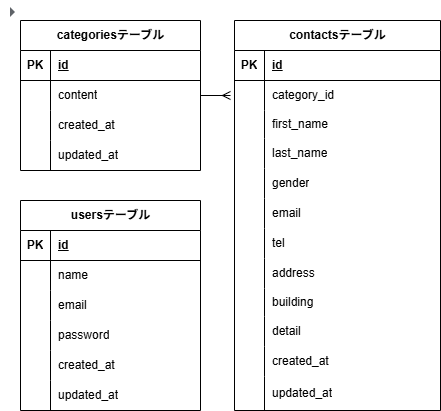

The diagram above was exported from draw.io. Its source (the exported page's mxGraphModel, read from the mxfile embedded in the PNG):
<mxGraphModel dx="606" dy="499" grid="1" gridSize="10" guides="1" tooltips="1" connect="1" arrows="1" fold="1" page="1" pageScale="1" pageWidth="1169" pageHeight="827" background="#FFFFFF" math="0" shadow="0">
  <root>
    <mxCell id="0" />
    <mxCell id="1" parent="0" />
    <mxCell id="2" value="categoriesテーブル" style="shape=table;startSize=30;container=1;collapsible=1;childLayout=tableLayout;fixedRows=1;rowLines=0;fontStyle=1;align=center;resizeLast=1;html=1;fillColor=#FFFFFF;" parent="1" vertex="1">
      <mxGeometry x="20" y="160" width="180" height="150" as="geometry" />
    </mxCell>
    <mxCell id="3" value="" style="shape=tableRow;horizontal=0;startSize=0;swimlaneHead=0;swimlaneBody=0;fillColor=none;collapsible=0;dropTarget=0;points=[[0,0.5],[1,0.5]];portConstraint=eastwest;top=0;left=0;right=0;bottom=1;" parent="2" vertex="1">
      <mxGeometry y="30" width="180" height="30" as="geometry" />
    </mxCell>
    <mxCell id="4" value="PK" style="shape=partialRectangle;connectable=0;fillColor=none;top=0;left=0;bottom=0;right=0;fontStyle=1;overflow=hidden;whiteSpace=wrap;html=1;" parent="3" vertex="1">
      <mxGeometry width="30" height="30" as="geometry">
        <mxRectangle width="30" height="30" as="alternateBounds" />
      </mxGeometry>
    </mxCell>
    <mxCell id="5" value="id" style="shape=partialRectangle;connectable=0;fillColor=none;top=0;left=0;bottom=0;right=0;align=left;spacingLeft=6;fontStyle=5;overflow=hidden;whiteSpace=wrap;html=1;" parent="3" vertex="1">
      <mxGeometry x="30" width="150" height="30" as="geometry">
        <mxRectangle width="150" height="30" as="alternateBounds" />
      </mxGeometry>
    </mxCell>
    <mxCell id="6" value="" style="shape=tableRow;horizontal=0;startSize=0;swimlaneHead=0;swimlaneBody=0;fillColor=none;collapsible=0;dropTarget=0;points=[[0,0.5],[1,0.5]];portConstraint=eastwest;top=0;left=0;right=0;bottom=0;" parent="2" vertex="1">
      <mxGeometry y="60" width="180" height="30" as="geometry" />
    </mxCell>
    <mxCell id="7" value="" style="shape=partialRectangle;connectable=0;fillColor=none;top=0;left=0;bottom=0;right=0;editable=1;overflow=hidden;whiteSpace=wrap;html=1;" parent="6" vertex="1">
      <mxGeometry width="30" height="30" as="geometry">
        <mxRectangle width="30" height="30" as="alternateBounds" />
      </mxGeometry>
    </mxCell>
    <mxCell id="8" value="content" style="shape=partialRectangle;connectable=0;fillColor=none;top=0;left=0;bottom=0;right=0;align=left;spacingLeft=6;overflow=hidden;whiteSpace=wrap;html=1;" parent="6" vertex="1">
      <mxGeometry x="30" width="150" height="30" as="geometry">
        <mxRectangle width="150" height="30" as="alternateBounds" />
      </mxGeometry>
    </mxCell>
    <mxCell id="9" value="" style="shape=tableRow;horizontal=0;startSize=0;swimlaneHead=0;swimlaneBody=0;fillColor=none;collapsible=0;dropTarget=0;points=[[0,0.5],[1,0.5]];portConstraint=eastwest;top=0;left=0;right=0;bottom=0;" parent="2" vertex="1">
      <mxGeometry y="90" width="180" height="30" as="geometry" />
    </mxCell>
    <mxCell id="10" value="" style="shape=partialRectangle;connectable=0;fillColor=none;top=0;left=0;bottom=0;right=0;editable=1;overflow=hidden;whiteSpace=wrap;html=1;" parent="9" vertex="1">
      <mxGeometry width="30" height="30" as="geometry">
        <mxRectangle width="30" height="30" as="alternateBounds" />
      </mxGeometry>
    </mxCell>
    <mxCell id="11" value="created_at" style="shape=partialRectangle;connectable=0;fillColor=none;top=0;left=0;bottom=0;right=0;align=left;spacingLeft=6;overflow=hidden;whiteSpace=wrap;html=1;" parent="9" vertex="1">
      <mxGeometry x="30" width="150" height="30" as="geometry">
        <mxRectangle width="150" height="30" as="alternateBounds" />
      </mxGeometry>
    </mxCell>
    <mxCell id="12" value="" style="shape=tableRow;horizontal=0;startSize=0;swimlaneHead=0;swimlaneBody=0;fillColor=none;collapsible=0;dropTarget=0;points=[[0,0.5],[1,0.5]];portConstraint=eastwest;top=0;left=0;right=0;bottom=0;" parent="2" vertex="1">
      <mxGeometry y="120" width="180" height="30" as="geometry" />
    </mxCell>
    <mxCell id="13" value="" style="shape=partialRectangle;connectable=0;fillColor=none;top=0;left=0;bottom=0;right=0;editable=1;overflow=hidden;whiteSpace=wrap;html=1;" parent="12" vertex="1">
      <mxGeometry width="30" height="30" as="geometry">
        <mxRectangle width="30" height="30" as="alternateBounds" />
      </mxGeometry>
    </mxCell>
    <mxCell id="14" value="updated_at" style="shape=partialRectangle;connectable=0;fillColor=none;top=0;left=0;bottom=0;right=0;align=left;spacingLeft=6;overflow=hidden;whiteSpace=wrap;html=1;" parent="12" vertex="1">
      <mxGeometry x="30" width="150" height="30" as="geometry">
        <mxRectangle width="150" height="30" as="alternateBounds" />
      </mxGeometry>
    </mxCell>
    <mxCell id="41" value="contactsテーブル" style="shape=table;startSize=30;container=1;collapsible=1;childLayout=tableLayout;fixedRows=1;rowLines=0;fontStyle=1;align=center;resizeLast=1;html=1;fillColor=#FFFFFF;" parent="1" vertex="1">
      <mxGeometry x="234" y="160" width="206" height="390" as="geometry" />
    </mxCell>
    <mxCell id="42" value="" style="shape=tableRow;horizontal=0;startSize=0;swimlaneHead=0;swimlaneBody=0;fillColor=none;collapsible=0;dropTarget=0;points=[[0,0.5],[1,0.5]];portConstraint=eastwest;top=0;left=0;right=0;bottom=1;" parent="41" vertex="1">
      <mxGeometry y="30" width="206" height="30" as="geometry" />
    </mxCell>
    <mxCell id="43" value="PK" style="shape=partialRectangle;connectable=0;fillColor=none;top=0;left=0;bottom=0;right=0;fontStyle=1;overflow=hidden;whiteSpace=wrap;html=1;" parent="42" vertex="1">
      <mxGeometry width="30" height="30" as="geometry">
        <mxRectangle width="30" height="30" as="alternateBounds" />
      </mxGeometry>
    </mxCell>
    <mxCell id="44" value="id" style="shape=partialRectangle;connectable=0;fillColor=none;top=0;left=0;bottom=0;right=0;align=left;spacingLeft=6;fontStyle=5;overflow=hidden;whiteSpace=wrap;html=1;" parent="42" vertex="1">
      <mxGeometry x="30" width="176" height="30" as="geometry">
        <mxRectangle width="176" height="30" as="alternateBounds" />
      </mxGeometry>
    </mxCell>
    <mxCell id="45" value="" style="shape=tableRow;horizontal=0;startSize=0;swimlaneHead=0;swimlaneBody=0;fillColor=none;collapsible=0;dropTarget=0;points=[[0,0.5],[1,0.5]];portConstraint=eastwest;top=0;left=0;right=0;bottom=0;" parent="41" vertex="1">
      <mxGeometry y="60" width="206" height="30" as="geometry" />
    </mxCell>
    <mxCell id="46" value="" style="shape=partialRectangle;connectable=0;fillColor=none;top=0;left=0;bottom=0;right=0;editable=1;overflow=hidden;whiteSpace=wrap;html=1;" parent="45" vertex="1">
      <mxGeometry width="30" height="30" as="geometry">
        <mxRectangle width="30" height="30" as="alternateBounds" />
      </mxGeometry>
    </mxCell>
    <mxCell id="47" value="category_id" style="shape=partialRectangle;connectable=0;fillColor=none;top=0;left=0;bottom=0;right=0;align=left;spacingLeft=6;overflow=hidden;whiteSpace=wrap;html=1;" parent="45" vertex="1">
      <mxGeometry x="30" width="176" height="30" as="geometry">
        <mxRectangle width="176" height="30" as="alternateBounds" />
      </mxGeometry>
    </mxCell>
    <mxCell id="48" value="" style="shape=tableRow;horizontal=0;startSize=0;swimlaneHead=0;swimlaneBody=0;fillColor=none;collapsible=0;dropTarget=0;points=[[0,0.5],[1,0.5]];portConstraint=eastwest;top=0;left=0;right=0;bottom=0;" parent="41" vertex="1">
      <mxGeometry y="90" width="206" height="28" as="geometry" />
    </mxCell>
    <mxCell id="49" value="" style="shape=partialRectangle;connectable=0;fillColor=none;top=0;left=0;bottom=0;right=0;editable=1;overflow=hidden;whiteSpace=wrap;html=1;" parent="48" vertex="1">
      <mxGeometry width="30" height="28" as="geometry">
        <mxRectangle width="30" height="28" as="alternateBounds" />
      </mxGeometry>
    </mxCell>
    <mxCell id="50" value="first_name" style="shape=partialRectangle;connectable=0;fillColor=none;top=0;left=0;bottom=0;right=0;align=left;spacingLeft=6;overflow=hidden;whiteSpace=wrap;html=1;" parent="48" vertex="1">
      <mxGeometry x="30" width="176" height="28" as="geometry">
        <mxRectangle width="176" height="28" as="alternateBounds" />
      </mxGeometry>
    </mxCell>
    <mxCell id="51" value="" style="shape=tableRow;horizontal=0;startSize=0;swimlaneHead=0;swimlaneBody=0;fillColor=none;collapsible=0;dropTarget=0;points=[[0,0.5],[1,0.5]];portConstraint=eastwest;top=0;left=0;right=0;bottom=0;" parent="41" vertex="1">
      <mxGeometry y="118" width="206" height="30" as="geometry" />
    </mxCell>
    <mxCell id="52" value="" style="shape=partialRectangle;connectable=0;fillColor=none;top=0;left=0;bottom=0;right=0;editable=1;overflow=hidden;whiteSpace=wrap;html=1;" parent="51" vertex="1">
      <mxGeometry width="30" height="30" as="geometry">
        <mxRectangle width="30" height="30" as="alternateBounds" />
      </mxGeometry>
    </mxCell>
    <mxCell id="53" value="last_name" style="shape=partialRectangle;connectable=0;fillColor=none;top=0;left=0;bottom=0;right=0;align=left;spacingLeft=6;overflow=hidden;whiteSpace=wrap;html=1;" parent="51" vertex="1">
      <mxGeometry x="30" width="176" height="30" as="geometry">
        <mxRectangle width="176" height="30" as="alternateBounds" />
      </mxGeometry>
    </mxCell>
    <mxCell id="55" value="" style="shape=tableRow;horizontal=0;startSize=0;swimlaneHead=0;swimlaneBody=0;fillColor=none;collapsible=0;dropTarget=0;points=[[0,0.5],[1,0.5]];portConstraint=eastwest;top=0;left=0;right=0;bottom=0;" parent="41" vertex="1">
      <mxGeometry y="148" width="206" height="30" as="geometry" />
    </mxCell>
    <mxCell id="56" value="" style="shape=partialRectangle;connectable=0;fillColor=none;top=0;left=0;bottom=0;right=0;editable=1;overflow=hidden;whiteSpace=wrap;html=1;" parent="55" vertex="1">
      <mxGeometry width="30" height="30" as="geometry">
        <mxRectangle width="30" height="30" as="alternateBounds" />
      </mxGeometry>
    </mxCell>
    <mxCell id="57" value="gender" style="shape=partialRectangle;connectable=0;fillColor=none;top=0;left=0;bottom=0;right=0;align=left;spacingLeft=6;overflow=hidden;whiteSpace=wrap;html=1;" parent="55" vertex="1">
      <mxGeometry x="30" width="176" height="30" as="geometry">
        <mxRectangle width="176" height="30" as="alternateBounds" />
      </mxGeometry>
    </mxCell>
    <mxCell id="58" value="" style="shape=tableRow;horizontal=0;startSize=0;swimlaneHead=0;swimlaneBody=0;fillColor=none;collapsible=0;dropTarget=0;points=[[0,0.5],[1,0.5]];portConstraint=eastwest;top=0;left=0;right=0;bottom=0;" parent="41" vertex="1">
      <mxGeometry y="178" width="206" height="30" as="geometry" />
    </mxCell>
    <mxCell id="59" value="" style="shape=partialRectangle;connectable=0;fillColor=none;top=0;left=0;bottom=0;right=0;editable=1;overflow=hidden;whiteSpace=wrap;html=1;" parent="58" vertex="1">
      <mxGeometry width="30" height="30" as="geometry">
        <mxRectangle width="30" height="30" as="alternateBounds" />
      </mxGeometry>
    </mxCell>
    <mxCell id="60" value="email" style="shape=partialRectangle;connectable=0;fillColor=none;top=0;left=0;bottom=0;right=0;align=left;spacingLeft=6;overflow=hidden;whiteSpace=wrap;html=1;" parent="58" vertex="1">
      <mxGeometry x="30" width="176" height="30" as="geometry">
        <mxRectangle width="176" height="30" as="alternateBounds" />
      </mxGeometry>
    </mxCell>
    <mxCell id="61" value="" style="shape=tableRow;horizontal=0;startSize=0;swimlaneHead=0;swimlaneBody=0;fillColor=none;collapsible=0;dropTarget=0;points=[[0,0.5],[1,0.5]];portConstraint=eastwest;top=0;left=0;right=0;bottom=0;" parent="41" vertex="1">
      <mxGeometry y="208" width="206" height="30" as="geometry" />
    </mxCell>
    <mxCell id="62" value="" style="shape=partialRectangle;connectable=0;fillColor=none;top=0;left=0;bottom=0;right=0;editable=1;overflow=hidden;whiteSpace=wrap;html=1;" parent="61" vertex="1">
      <mxGeometry width="30" height="30" as="geometry">
        <mxRectangle width="30" height="30" as="alternateBounds" />
      </mxGeometry>
    </mxCell>
    <mxCell id="63" value="tel" style="shape=partialRectangle;connectable=0;fillColor=none;top=0;left=0;bottom=0;right=0;align=left;spacingLeft=6;overflow=hidden;whiteSpace=wrap;html=1;" parent="61" vertex="1">
      <mxGeometry x="30" width="176" height="30" as="geometry">
        <mxRectangle width="176" height="30" as="alternateBounds" />
      </mxGeometry>
    </mxCell>
    <mxCell id="64" value="" style="shape=tableRow;horizontal=0;startSize=0;swimlaneHead=0;swimlaneBody=0;fillColor=none;collapsible=0;dropTarget=0;points=[[0,0.5],[1,0.5]];portConstraint=eastwest;top=0;left=0;right=0;bottom=0;" parent="41" vertex="1">
      <mxGeometry y="238" width="206" height="30" as="geometry" />
    </mxCell>
    <mxCell id="65" value="" style="shape=partialRectangle;connectable=0;fillColor=none;top=0;left=0;bottom=0;right=0;editable=1;overflow=hidden;whiteSpace=wrap;html=1;" parent="64" vertex="1">
      <mxGeometry width="30" height="30" as="geometry">
        <mxRectangle width="30" height="30" as="alternateBounds" />
      </mxGeometry>
    </mxCell>
    <mxCell id="66" value="address" style="shape=partialRectangle;connectable=0;fillColor=none;top=0;left=0;bottom=0;right=0;align=left;spacingLeft=6;overflow=hidden;whiteSpace=wrap;html=1;" parent="64" vertex="1">
      <mxGeometry x="30" width="176" height="30" as="geometry">
        <mxRectangle width="176" height="30" as="alternateBounds" />
      </mxGeometry>
    </mxCell>
    <mxCell id="67" value="" style="shape=tableRow;horizontal=0;startSize=0;swimlaneHead=0;swimlaneBody=0;fillColor=none;collapsible=0;dropTarget=0;points=[[0,0.5],[1,0.5]];portConstraint=eastwest;top=0;left=0;right=0;bottom=0;" parent="41" vertex="1">
      <mxGeometry y="268" width="206" height="28" as="geometry" />
    </mxCell>
    <mxCell id="68" value="" style="shape=partialRectangle;connectable=0;fillColor=none;top=0;left=0;bottom=0;right=0;editable=1;overflow=hidden;whiteSpace=wrap;html=1;" parent="67" vertex="1">
      <mxGeometry width="30" height="28" as="geometry">
        <mxRectangle width="30" height="28" as="alternateBounds" />
      </mxGeometry>
    </mxCell>
    <mxCell id="69" value="building" style="shape=partialRectangle;connectable=0;fillColor=none;top=0;left=0;bottom=0;right=0;align=left;spacingLeft=6;overflow=hidden;whiteSpace=wrap;html=1;" parent="67" vertex="1">
      <mxGeometry x="30" width="176" height="28" as="geometry">
        <mxRectangle width="176" height="28" as="alternateBounds" />
      </mxGeometry>
    </mxCell>
    <mxCell id="70" value="" style="shape=tableRow;horizontal=0;startSize=0;swimlaneHead=0;swimlaneBody=0;fillColor=none;collapsible=0;dropTarget=0;points=[[0,0.5],[1,0.5]];portConstraint=eastwest;top=0;left=0;right=0;bottom=0;" parent="41" vertex="1">
      <mxGeometry y="296" width="206" height="30" as="geometry" />
    </mxCell>
    <mxCell id="71" value="" style="shape=partialRectangle;connectable=0;fillColor=none;top=0;left=0;bottom=0;right=0;editable=1;overflow=hidden;whiteSpace=wrap;html=1;" parent="70" vertex="1">
      <mxGeometry width="30" height="30" as="geometry">
        <mxRectangle width="30" height="30" as="alternateBounds" />
      </mxGeometry>
    </mxCell>
    <mxCell id="72" value="detail" style="shape=partialRectangle;connectable=0;fillColor=none;top=0;left=0;bottom=0;right=0;align=left;spacingLeft=6;overflow=hidden;whiteSpace=wrap;html=1;" parent="70" vertex="1">
      <mxGeometry x="30" width="176" height="30" as="geometry">
        <mxRectangle width="176" height="30" as="alternateBounds" />
      </mxGeometry>
    </mxCell>
    <mxCell id="73" value="" style="shape=tableRow;horizontal=0;startSize=0;swimlaneHead=0;swimlaneBody=0;fillColor=none;collapsible=0;dropTarget=0;points=[[0,0.5],[1,0.5]];portConstraint=eastwest;top=0;left=0;right=0;bottom=0;" parent="41" vertex="1">
      <mxGeometry y="326" width="206" height="30" as="geometry" />
    </mxCell>
    <mxCell id="74" value="" style="shape=partialRectangle;connectable=0;fillColor=none;top=0;left=0;bottom=0;right=0;editable=1;overflow=hidden;whiteSpace=wrap;html=1;" parent="73" vertex="1">
      <mxGeometry width="30" height="30" as="geometry">
        <mxRectangle width="30" height="30" as="alternateBounds" />
      </mxGeometry>
    </mxCell>
    <mxCell id="75" value="created_at" style="shape=partialRectangle;connectable=0;fillColor=none;top=0;left=0;bottom=0;right=0;align=left;spacingLeft=6;overflow=hidden;whiteSpace=wrap;html=1;" parent="73" vertex="1">
      <mxGeometry x="30" width="176" height="30" as="geometry">
        <mxRectangle width="176" height="30" as="alternateBounds" />
      </mxGeometry>
    </mxCell>
    <mxCell id="76" value="" style="shape=tableRow;horizontal=0;startSize=0;swimlaneHead=0;swimlaneBody=0;fillColor=none;collapsible=0;dropTarget=0;points=[[0,0.5],[1,0.5]];portConstraint=eastwest;top=0;left=0;right=0;bottom=0;" parent="41" vertex="1">
      <mxGeometry y="356" width="206" height="34" as="geometry" />
    </mxCell>
    <mxCell id="77" value="" style="shape=partialRectangle;connectable=0;fillColor=none;top=0;left=0;bottom=0;right=0;editable=1;overflow=hidden;whiteSpace=wrap;html=1;" parent="76" vertex="1">
      <mxGeometry width="30" height="34" as="geometry">
        <mxRectangle width="30" height="34" as="alternateBounds" />
      </mxGeometry>
    </mxCell>
    <mxCell id="78" value="updated_at" style="shape=partialRectangle;connectable=0;fillColor=none;top=0;left=0;bottom=0;right=0;align=left;spacingLeft=6;overflow=hidden;whiteSpace=wrap;html=1;" parent="76" vertex="1">
      <mxGeometry x="30" width="176" height="34" as="geometry">
        <mxRectangle width="176" height="34" as="alternateBounds" />
      </mxGeometry>
    </mxCell>
    <mxCell id="82" value="usersテーブル" style="shape=table;startSize=30;container=1;collapsible=1;childLayout=tableLayout;fixedRows=1;rowLines=0;fontStyle=1;align=center;resizeLast=1;html=1;fillColor=#FFFFFF;" parent="1" vertex="1">
      <mxGeometry x="20" y="340" width="180" height="210" as="geometry" />
    </mxCell>
    <mxCell id="83" value="" style="shape=tableRow;horizontal=0;startSize=0;swimlaneHead=0;swimlaneBody=0;fillColor=none;collapsible=0;dropTarget=0;points=[[0,0.5],[1,0.5]];portConstraint=eastwest;top=0;left=0;right=0;bottom=1;" parent="82" vertex="1">
      <mxGeometry y="30" width="180" height="30" as="geometry" />
    </mxCell>
    <mxCell id="84" value="PK" style="shape=partialRectangle;connectable=0;fillColor=none;top=0;left=0;bottom=0;right=0;fontStyle=1;overflow=hidden;whiteSpace=wrap;html=1;" parent="83" vertex="1">
      <mxGeometry width="30" height="30" as="geometry">
        <mxRectangle width="30" height="30" as="alternateBounds" />
      </mxGeometry>
    </mxCell>
    <mxCell id="85" value="id" style="shape=partialRectangle;connectable=0;fillColor=none;top=0;left=0;bottom=0;right=0;align=left;spacingLeft=6;fontStyle=5;overflow=hidden;whiteSpace=wrap;html=1;" parent="83" vertex="1">
      <mxGeometry x="30" width="150" height="30" as="geometry">
        <mxRectangle width="150" height="30" as="alternateBounds" />
      </mxGeometry>
    </mxCell>
    <mxCell id="86" value="" style="shape=tableRow;horizontal=0;startSize=0;swimlaneHead=0;swimlaneBody=0;fillColor=none;collapsible=0;dropTarget=0;points=[[0,0.5],[1,0.5]];portConstraint=eastwest;top=0;left=0;right=0;bottom=0;" parent="82" vertex="1">
      <mxGeometry y="60" width="180" height="30" as="geometry" />
    </mxCell>
    <mxCell id="87" value="" style="shape=partialRectangle;connectable=0;fillColor=none;top=0;left=0;bottom=0;right=0;editable=1;overflow=hidden;whiteSpace=wrap;html=1;" parent="86" vertex="1">
      <mxGeometry width="30" height="30" as="geometry">
        <mxRectangle width="30" height="30" as="alternateBounds" />
      </mxGeometry>
    </mxCell>
    <mxCell id="88" value="name" style="shape=partialRectangle;connectable=0;fillColor=none;top=0;left=0;bottom=0;right=0;align=left;spacingLeft=6;overflow=hidden;whiteSpace=wrap;html=1;" parent="86" vertex="1">
      <mxGeometry x="30" width="150" height="30" as="geometry">
        <mxRectangle width="150" height="30" as="alternateBounds" />
      </mxGeometry>
    </mxCell>
    <mxCell id="89" value="" style="shape=tableRow;horizontal=0;startSize=0;swimlaneHead=0;swimlaneBody=0;fillColor=none;collapsible=0;dropTarget=0;points=[[0,0.5],[1,0.5]];portConstraint=eastwest;top=0;left=0;right=0;bottom=0;" parent="82" vertex="1">
      <mxGeometry y="90" width="180" height="30" as="geometry" />
    </mxCell>
    <mxCell id="90" value="" style="shape=partialRectangle;connectable=0;fillColor=none;top=0;left=0;bottom=0;right=0;editable=1;overflow=hidden;whiteSpace=wrap;html=1;" parent="89" vertex="1">
      <mxGeometry width="30" height="30" as="geometry">
        <mxRectangle width="30" height="30" as="alternateBounds" />
      </mxGeometry>
    </mxCell>
    <mxCell id="91" value="email" style="shape=partialRectangle;connectable=0;fillColor=none;top=0;left=0;bottom=0;right=0;align=left;spacingLeft=6;overflow=hidden;whiteSpace=wrap;html=1;" parent="89" vertex="1">
      <mxGeometry x="30" width="150" height="30" as="geometry">
        <mxRectangle width="150" height="30" as="alternateBounds" />
      </mxGeometry>
    </mxCell>
    <mxCell id="92" value="" style="shape=tableRow;horizontal=0;startSize=0;swimlaneHead=0;swimlaneBody=0;fillColor=none;collapsible=0;dropTarget=0;points=[[0,0.5],[1,0.5]];portConstraint=eastwest;top=0;left=0;right=0;bottom=0;" parent="82" vertex="1">
      <mxGeometry y="120" width="180" height="30" as="geometry" />
    </mxCell>
    <mxCell id="93" value="" style="shape=partialRectangle;connectable=0;fillColor=none;top=0;left=0;bottom=0;right=0;editable=1;overflow=hidden;whiteSpace=wrap;html=1;" parent="92" vertex="1">
      <mxGeometry width="30" height="30" as="geometry">
        <mxRectangle width="30" height="30" as="alternateBounds" />
      </mxGeometry>
    </mxCell>
    <mxCell id="94" value="password" style="shape=partialRectangle;connectable=0;fillColor=none;top=0;left=0;bottom=0;right=0;align=left;spacingLeft=6;overflow=hidden;whiteSpace=wrap;html=1;" parent="92" vertex="1">
      <mxGeometry x="30" width="150" height="30" as="geometry">
        <mxRectangle width="150" height="30" as="alternateBounds" />
      </mxGeometry>
    </mxCell>
    <mxCell id="95" value="" style="shape=tableRow;horizontal=0;startSize=0;swimlaneHead=0;swimlaneBody=0;fillColor=none;collapsible=0;dropTarget=0;points=[[0,0.5],[1,0.5]];portConstraint=eastwest;top=0;left=0;right=0;bottom=0;" parent="82" vertex="1">
      <mxGeometry y="150" width="180" height="30" as="geometry" />
    </mxCell>
    <mxCell id="96" value="" style="shape=partialRectangle;connectable=0;fillColor=none;top=0;left=0;bottom=0;right=0;editable=1;overflow=hidden;whiteSpace=wrap;html=1;" parent="95" vertex="1">
      <mxGeometry width="30" height="30" as="geometry">
        <mxRectangle width="30" height="30" as="alternateBounds" />
      </mxGeometry>
    </mxCell>
    <mxCell id="97" value="created_at" style="shape=partialRectangle;connectable=0;fillColor=none;top=0;left=0;bottom=0;right=0;align=left;spacingLeft=6;overflow=hidden;whiteSpace=wrap;html=1;" parent="95" vertex="1">
      <mxGeometry x="30" width="150" height="30" as="geometry">
        <mxRectangle width="150" height="30" as="alternateBounds" />
      </mxGeometry>
    </mxCell>
    <mxCell id="98" value="" style="shape=tableRow;horizontal=0;startSize=0;swimlaneHead=0;swimlaneBody=0;fillColor=none;collapsible=0;dropTarget=0;points=[[0,0.5],[1,0.5]];portConstraint=eastwest;top=0;left=0;right=0;bottom=0;" parent="82" vertex="1">
      <mxGeometry y="180" width="180" height="30" as="geometry" />
    </mxCell>
    <mxCell id="99" value="" style="shape=partialRectangle;connectable=0;fillColor=none;top=0;left=0;bottom=0;right=0;editable=1;overflow=hidden;whiteSpace=wrap;html=1;" parent="98" vertex="1">
      <mxGeometry width="30" height="30" as="geometry">
        <mxRectangle width="30" height="30" as="alternateBounds" />
      </mxGeometry>
    </mxCell>
    <mxCell id="100" value="updated_at" style="shape=partialRectangle;connectable=0;fillColor=none;top=0;left=0;bottom=0;right=0;align=left;spacingLeft=6;overflow=hidden;whiteSpace=wrap;html=1;" parent="98" vertex="1">
      <mxGeometry x="30" width="150" height="30" as="geometry">
        <mxRectangle width="150" height="30" as="alternateBounds" />
      </mxGeometry>
    </mxCell>
    <mxCell id="102" value="" style="edgeStyle=entityRelationEdgeStyle;fontSize=12;html=1;endArrow=ERmany;exitX=1;exitY=0.5;exitDx=0;exitDy=0;" parent="1" source="6" edge="1">
      <mxGeometry width="100" height="100" relative="1" as="geometry">
        <mxPoint x="260" y="420" as="sourcePoint" />
        <mxPoint x="230" y="235" as="targetPoint" />
        <Array as="points">
          <mxPoint x="200" y="235" />
          <mxPoint x="200" y="230" />
        </Array>
      </mxGeometry>
    </mxCell>
    <mxCell id="103" value="" style="shape=image;verticalLabelPosition=bottom;labelBackgroundColor=default;verticalAlign=top;aspect=fixed;imageAspect=0;image=data:image/svg+xml,(base64 omitted: 208 chars);" parent="1" vertex="1">
      <mxGeometry y="140" width="24" height="24" as="geometry" />
    </mxCell>
  </root>
</mxGraphModel>